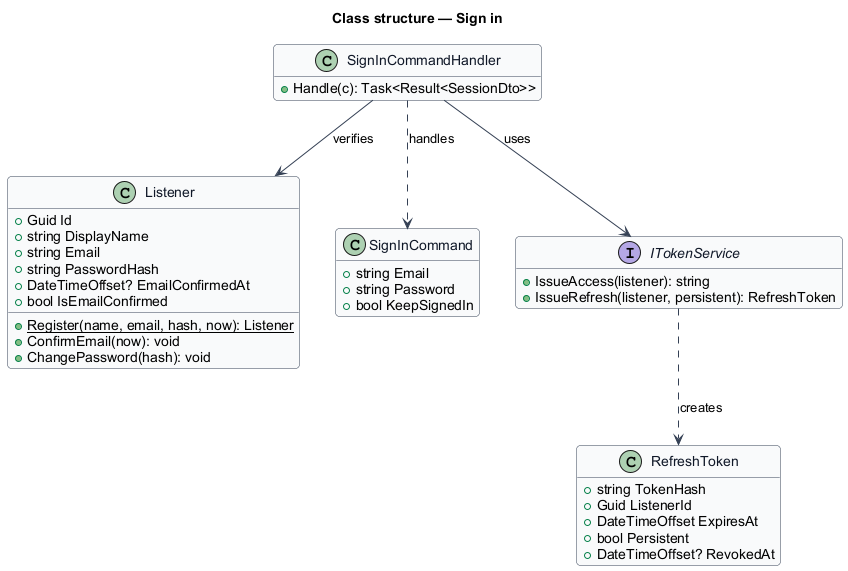

The diagram above was rendered by PlantUML. Its source (embedded in the PNG):
@startuml
skinparam backgroundColor #FFFFFF
skinparam shadowing false
skinparam roundcorner 8
skinparam defaultFontName Arial
skinparam ArrowColor #344054
skinparam class {
  BorderColor #344054
  FontColor #101828
  BackgroundColor #F9FAFB
}
hide empty members
title Class structure — Sign in

class Listener {
  +Guid Id
  +string DisplayName
  +string Email
  +string PasswordHash
  +DateTimeOffset? EmailConfirmedAt
  +bool IsEmailConfirmed
  +{static} Register(name, email, hash, now): Listener
  +ConfirmEmail(now): void
  +ChangePassword(hash): void
}

class SignInCommand {
  +string Email
  +string Password
  +bool KeepSignedIn
}
class SignInCommandHandler {
  +Handle(c): Task<Result<SessionDto>>
}
class RefreshToken {
  +string TokenHash
  +Guid ListenerId
  +DateTimeOffset ExpiresAt
  +bool Persistent
  +DateTimeOffset? RevokedAt
}
interface ITokenService {
  +IssueAccess(listener): string
  +IssueRefresh(listener, persistent): RefreshToken
}
SignInCommandHandler ..> SignInCommand : handles
SignInCommandHandler --> Listener : verifies
SignInCommandHandler --> ITokenService : uses
ITokenService ..> RefreshToken : creates
@enduml